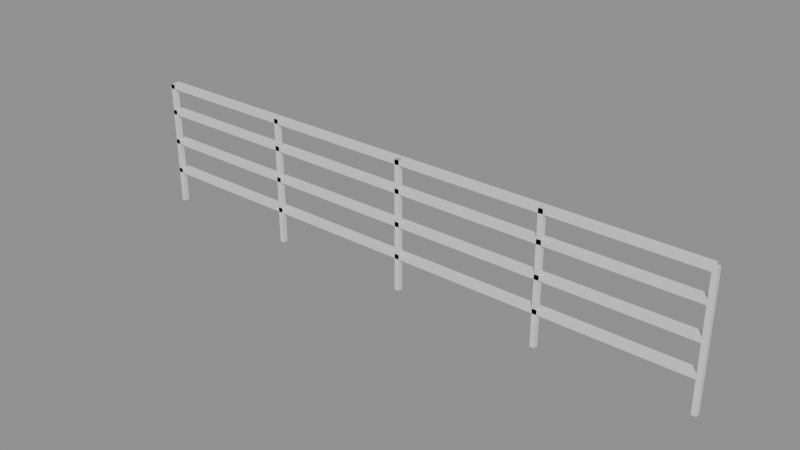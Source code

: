 # Source: e2173_after.blend  (saved by Blender 5.2.44; exported with 4.5.12 LTS)
import bpy
from mathutils import Matrix  # noqa: F401  (used for matrix-valued properties, if any)

bpy.ops.wm.read_factory_settings(use_empty=True)
scene = bpy.context.scene
scene.name = 'Scene'

# ---- materials (node trees are filled in below, after node groups)
mat_acero_inox = bpy.data.materials.new('Acero_Inox')

# ---- material node trees
mat_acero_inox.use_nodes = True; mat_acero_inox.node_tree.nodes.clear()
_N = mat_acero_inox.node_tree.nodes; _L = mat_acero_inox.node_tree.links
n0 = _N.new('ShaderNodeBsdfPrincipled'); n0.name = 'Principled BSDF'; n0.location = (-200, 100)
n0.inputs[3].default_value = 1.45
n0.inputs[10].default_value = 0.005
n1 = _N.new('ShaderNodeOutputMaterial'); n1.name = 'Material Output'; n1.location = (200, 100)
_L.new(n0.outputs[0], n1.inputs[0])
n1.is_active_output = True

# ---- meshes
me_barandafrontal_poste_1_mesh = bpy.data.meshes.new('BarandaFrontal_Poste_1_mesh')
me_barandafrontal_poste_1_mesh.from_pydata([(0.0, 0.0, 0.0), (0.04, 0.0, 0.0), (0.04, 0.04, 0.0), (0.0, 0.04, 0.0), (0.0, 0.0, 1.1), (0.04, 0.0, 1.1), (0.04, 0.04, 1.1), (0.0, 0.04, 1.1)], [], [(0, 1, 2, 3), (4, 5, 6, 7), (0, 1, 5, 4), (1, 2, 6, 5), (2, 3, 7, 6), (3, 0, 4, 7)])
me_barandafrontal_poste_1_mesh.materials.append(mat_acero_inox)
me_barandafrontal_poste_1_mesh.update()
me_barandafrontal_poste_2_mesh = bpy.data.meshes.new('BarandaFrontal_Poste_2_mesh')
me_barandafrontal_poste_2_mesh.from_pydata([(0.0, 0.0, 0.0), (0.04, 0.0, 0.0), (0.04, 0.04, 0.0), (0.0, 0.04, 0.0), (0.0, 0.0, 1.1), (0.04, 0.0, 1.1), (0.04, 0.04, 1.1), (0.0, 0.04, 1.1)], [], [(0, 1, 2, 3), (4, 5, 6, 7), (0, 1, 5, 4), (1, 2, 6, 5), (2, 3, 7, 6), (3, 0, 4, 7)])
me_barandafrontal_poste_2_mesh.materials.append(mat_acero_inox)
me_barandafrontal_poste_2_mesh.update()
me_barandafrontal_poste_3_mesh = bpy.data.meshes.new('BarandaFrontal_Poste_3_mesh')
me_barandafrontal_poste_3_mesh.from_pydata([(0.0, 0.0, 0.0), (0.04, 0.0, 0.0), (0.04, 0.04, 0.0), (0.0, 0.04, 0.0), (0.0, 0.0, 1.1), (0.04, 0.0, 1.1), (0.04, 0.04, 1.1), (0.0, 0.04, 1.1)], [], [(0, 1, 2, 3), (4, 5, 6, 7), (0, 1, 5, 4), (1, 2, 6, 5), (2, 3, 7, 6), (3, 0, 4, 7)])
me_barandafrontal_poste_3_mesh.materials.append(mat_acero_inox)
me_barandafrontal_poste_3_mesh.update()
me_barandafrontal_poste_4_mesh = bpy.data.meshes.new('BarandaFrontal_Poste_4_mesh')
me_barandafrontal_poste_4_mesh.from_pydata([(0.0, 0.0, 0.0), (0.04, 0.0, 0.0), (0.04, 0.04, 0.0), (0.0, 0.04, 0.0), (0.0, 0.0, 1.1), (0.04, 0.0, 1.1), (0.04, 0.04, 1.1), (0.0, 0.04, 1.1)], [], [(0, 1, 2, 3), (4, 5, 6, 7), (0, 1, 5, 4), (1, 2, 6, 5), (2, 3, 7, 6), (3, 0, 4, 7)])
me_barandafrontal_poste_4_mesh.materials.append(mat_acero_inox)
me_barandafrontal_poste_4_mesh.update()
me_barandafrontal_poste_5_mesh = bpy.data.meshes.new('BarandaFrontal_Poste_5_mesh')
me_barandafrontal_poste_5_mesh.from_pydata([(0.0, 0.0, 0.0), (0.04, 0.0, 0.0), (0.04, 0.04, 0.0), (0.0, 0.04, 0.0), (0.0, 0.0, 1.1), (0.04, 0.0, 1.1), (0.04, 0.04, 1.1), (0.0, 0.04, 1.1)], [], [(0, 1, 2, 3), (4, 5, 6, 7), (0, 1, 5, 4), (1, 2, 6, 5), (2, 3, 7, 6), (3, 0, 4, 7)])
me_barandafrontal_poste_5_mesh.materials.append(mat_acero_inox)
me_barandafrontal_poste_5_mesh.update()
me_barandafrontal_top_mesh = bpy.data.meshes.new('BarandaFrontal_Top_mesh')
me_barandafrontal_top_mesh.from_pydata([(0.0, 0.0, 0.0), (5.0, 0.0, 0.0), (5.0, 0.08, 0.0), (0.0, 0.08, 0.0), (0.0, 0.0, 0.04), (5.0, 0.0, 0.04), (5.0, 0.08, 0.04), (0.0, 0.08, 0.04)], [], [(0, 1, 2, 3), (4, 5, 6, 7), (0, 1, 5, 4), (1, 2, 6, 5), (2, 3, 7, 6), (3, 0, 4, 7)])
me_barandafrontal_top_mesh.materials.append(mat_acero_inox)
me_barandafrontal_top_mesh.update()
me_barandafrontal_trav_1_mesh = bpy.data.meshes.new('BarandaFrontal_Trav_1_mesh')
me_barandafrontal_trav_1_mesh.from_pydata([(0.0, 0.0, 0.0), (5.0, 0.0, 0.0), (5.0, 0.08, 0.0), (0.0, 0.08, 0.0), (0.0, 0.0, 0.04), (5.0, 0.0, 0.04), (5.0, 0.08, 0.04), (0.0, 0.08, 0.04)], [], [(0, 1, 2, 3), (4, 5, 6, 7), (0, 1, 5, 4), (1, 2, 6, 5), (2, 3, 7, 6), (3, 0, 4, 7)])
me_barandafrontal_trav_1_mesh.materials.append(mat_acero_inox)
me_barandafrontal_trav_1_mesh.update()
me_barandafrontal_trav_2_mesh = bpy.data.meshes.new('BarandaFrontal_Trav_2_mesh')
me_barandafrontal_trav_2_mesh.from_pydata([(0.0, 0.0, 0.0), (5.0, 0.0, 0.0), (5.0, 0.08, 0.0), (0.0, 0.08, 0.0), (0.0, 0.0, 0.04), (5.0, 0.0, 0.04), (5.0, 0.08, 0.04), (0.0, 0.08, 0.04)], [], [(0, 1, 2, 3), (4, 5, 6, 7), (0, 1, 5, 4), (1, 2, 6, 5), (2, 3, 7, 6), (3, 0, 4, 7)])
me_barandafrontal_trav_2_mesh.materials.append(mat_acero_inox)
me_barandafrontal_trav_2_mesh.update()
me_barandafrontal_trav_3_mesh = bpy.data.meshes.new('BarandaFrontal_Trav_3_mesh')
me_barandafrontal_trav_3_mesh.from_pydata([(0.0, 0.0, 0.0), (5.0, 0.0, 0.0), (5.0, 0.08, 0.0), (0.0, 0.08, 0.0), (0.0, 0.0, 0.04), (5.0, 0.0, 0.04), (5.0, 0.08, 0.04), (0.0, 0.08, 0.04)], [], [(0, 1, 2, 3), (4, 5, 6, 7), (0, 1, 5, 4), (1, 2, 6, 5), (2, 3, 7, 6), (3, 0, 4, 7)])
me_barandafrontal_trav_3_mesh.materials.append(mat_acero_inox)
me_barandafrontal_trav_3_mesh.update()

# ---- objects
ob_barandafrontal = bpy.data.objects.new('BarandaFrontal', None)
ob_barandafrontal_poste_1 = bpy.data.objects.new('BarandaFrontal_Poste_1', me_barandafrontal_poste_1_mesh)
ob_barandafrontal_poste_2 = bpy.data.objects.new('BarandaFrontal_Poste_2', me_barandafrontal_poste_2_mesh)
ob_barandafrontal_poste_3 = bpy.data.objects.new('BarandaFrontal_Poste_3', me_barandafrontal_poste_3_mesh)
ob_barandafrontal_poste_4 = bpy.data.objects.new('BarandaFrontal_Poste_4', me_barandafrontal_poste_4_mesh)
ob_barandafrontal_poste_5 = bpy.data.objects.new('BarandaFrontal_Poste_5', me_barandafrontal_poste_5_mesh)
ob_barandafrontal_top = bpy.data.objects.new('BarandaFrontal_Top', me_barandafrontal_top_mesh)
ob_barandafrontal_trav_1 = bpy.data.objects.new('BarandaFrontal_Trav_1', me_barandafrontal_trav_1_mesh)
ob_barandafrontal_trav_2 = bpy.data.objects.new('BarandaFrontal_Trav_2', me_barandafrontal_trav_2_mesh)
ob_barandafrontal_trav_3 = bpy.data.objects.new('BarandaFrontal_Trav_3', me_barandafrontal_trav_3_mesh)

# ---- transforms, parenting, visibility, modifiers, constraints
ob_barandafrontal.location = (-2.5, 0.65, 0.2)
ob_barandafrontal.empty_display_type = 'ARROWS'
ob_barandafrontal_poste_1.parent = ob_barandafrontal
ob_barandafrontal_poste_1.location = (0.0, 0.0, 0.0)
ob_barandafrontal_poste_2.parent = ob_barandafrontal
ob_barandafrontal_poste_2.location = (1.25, 0.0, 0.0)
ob_barandafrontal_poste_3.parent = ob_barandafrontal
ob_barandafrontal_poste_3.location = (2.5, 0.0, 0.0)
ob_barandafrontal_poste_4.parent = ob_barandafrontal
ob_barandafrontal_poste_4.location = (3.75, 0.0, 0.0)
ob_barandafrontal_poste_5.parent = ob_barandafrontal
ob_barandafrontal_poste_5.location = (5.0, 0.0, 0.0)
ob_barandafrontal_top.parent = ob_barandafrontal
ob_barandafrontal_top.location = (0.0, 0.0, 1.06)
ob_barandafrontal_trav_1.parent = ob_barandafrontal
ob_barandafrontal_trav_1.location = (0.0, 0.0, 0.275)
ob_barandafrontal_trav_2.parent = ob_barandafrontal
ob_barandafrontal_trav_2.location = (0.0, 0.0, 0.55)
ob_barandafrontal_trav_3.parent = ob_barandafrontal
ob_barandafrontal_trav_3.location = (0.0, 0.0, 0.825)

# ---- collection membership
scene.collection.objects.link(ob_barandafrontal)
scene.collection.objects.link(ob_barandafrontal_poste_1)
scene.collection.objects.link(ob_barandafrontal_poste_2)
scene.collection.objects.link(ob_barandafrontal_poste_3)
scene.collection.objects.link(ob_barandafrontal_poste_4)
scene.collection.objects.link(ob_barandafrontal_poste_5)
scene.collection.objects.link(ob_barandafrontal_top)
scene.collection.objects.link(ob_barandafrontal_trav_1)
scene.collection.objects.link(ob_barandafrontal_trav_2)
scene.collection.objects.link(ob_barandafrontal_trav_3)

# ---- scene / render settings (as saved in the file)
scene.frame_start = 1; scene.frame_end = 250; scene.frame_set(1)
scene.render.engine = 'BLENDER_EEVEE_NEXT'
scene.render.bake_bias = 0.0
scene.render.bake_samples = 0
scene.render.compositor_device = 'GPU'
scene.eevee.use_volume_custom_range = False
scene.eevee.fast_gi_thickness_near = 0.1
scene.eevee.fast_gi_thickness_far = 0.0
scene.eevee.ray_tracing_options.screen_trace_thickness = 0.1
bpy.context.view_layer.update()

# ---- added for rendering (the .blend has no active camera and no usable light): camera, sun + grey world if the file has none
cam_auto = bpy.data.cameras.new('AutoCamera')
cam_auto.lens = 50.0
cam_auto.sensor_width = 36.0
cam_auto.clip_end = 1000.0
ob_auto_camera = bpy.data.objects.new('AutoCamera', cam_auto)
scene.collection.objects.link(ob_auto_camera)
ob_auto_camera.location = (4.79348, -5.03817, 4.56878)
ob_auto_camera.rotation_euler = (1.09748, -7.21219e-08, 0.694738)
scene.camera = ob_auto_camera
light_auto_sun = bpy.data.lights.new('AutoSun', 'SUN')
light_auto_sun.energy = 3.0
light_auto_sun.angle = 0.0523599
ob_auto_sun = bpy.data.objects.new('AutoSun', light_auto_sun)
scene.collection.objects.link(ob_auto_sun)
ob_auto_sun.rotation_euler = (0.872665, 0.174533, 0.523599)
if scene.world is None:
    world_auto = bpy.data.worlds.new('AutoWorld')
    world_auto.color = (0.3, 0.3, 0.3)
    scene.world = world_auto
bpy.context.view_layer.update()
